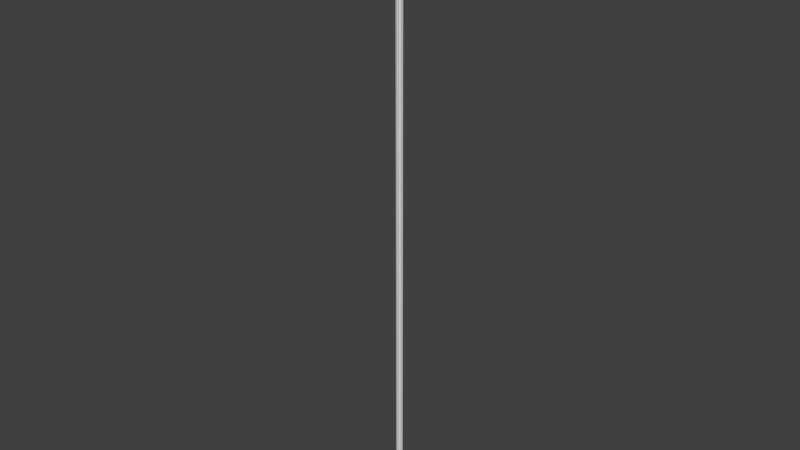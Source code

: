 # Source: OWP_6985.96.blend  (saved by Blender 2.78.0; exported with 4.5.12 LTS)
import bpy
from mathutils import Matrix  # noqa: F401  (used for matrix-valued properties, if any)

bpy.ops.wm.read_factory_settings(use_empty=True)
scene = bpy.context.scene
scene.name = 'Scene'

# ---- collections
col_collection_1 = bpy.data.collections.new('Collection 1'); scene.collection.children.link(col_collection_1)

# ---- world
world_world = bpy.data.worlds.new('World'); scene.world = world_world
world_world.color = (0.05088, 0.05088, 0.05088)
world_world.use_sun_shadow = False
world_world.sun_shadow_jitter_overblur = 0.0
world_world.cycles.sampling_method = 'MANUAL'

# ---- meshes
me_owp_6985_96_3dsolid = bpy.data.meshes.new('OWP 6985.96 3dsolid')
me_owp_6985_96_3dsolid.from_pydata([(0.1917, 1.234, 96.0), (0.1225, 1.279, 96.0), (0.1868, 1.235, 1e-06), (0.08616, 1.313, 1e-06), (0.02962, 1.415, 96.0), (0.06726, 1.341, 96.0), (0.01441, 1.461, 1e-06), (0.007602, 1.568, 96.0), (0.02582, 1.626, 1e-06), (0.07699, 1.723, 96.0), (0.07731, 1.726, 1e-06), (1e-06, 1.852, 96.0), (1e-06, 1.852, 1e-06), (0.4365, 1.852, 96.0), (0.4365, 1.852, 1e-06), (1.851, 0.4375, 96.0), (1.851, 0.4375, 1e-06), (1.85, -0.001613, 96.0), (1.851, 1e-06, 1e-06), (1.719, 0.07782, 1e-06), (1.723, 0.0861, 96.0), (1.761, 0.05061, 96.0), (1.653, 0.04198, 96.0), (1.608, 0.02263, 1e-06), (1.458, 0.01595, 96.0), (1.574, 0.01726, 96.0), (1.399, 0.02877, 1e-06), (1.337, 0.06897, 96.0), (1.231, 0.1935, 96.0), (1.227, 0.1902, 1e-06), (1.276, 0.1243, 96.0), (1.151, 0.1709, 96.0), (1.103, 0.1651, 1e-06), (0.9885, 0.1892, 96.0), (1.069, 0.1694, 96.0), (0.9432, 0.2083, 1e-06), (0.856, 0.2858, 96.0), (0.9159, 0.2288, 96.0), (0.8262, 0.3248, 1e-06), (0.7888, 0.4353, 96.0), (0.8127, 0.3562, 96.0), (0.784, 0.4279, 1e-06), (0.7062, 0.436, 96.0), (0.5239, 0.5091, 96.0), (0.5425, 0.5009, 1e-06), (0.4375, 0.6753, 1e-06), (0.4254, 0.787, 96.0), (0.4328, 0.7919, 1e-06), (0.3537, 0.8158, 96.0), (0.3095, 0.8372, 1e-06), (0.2565, 0.8803, 96.0), (0.177, 0.9996, 1e-06), (0.1621, 1.061, 96.0)], [], [(0, 1, 2), (2, 1, 3), (4, 3, 5), (3, 4, 6), (6, 7, 8), (9, 8, 7), (9, 10, 8), (7, 6, 4), (5, 3, 1), (11, 12, 9), (12, 10, 9), (13, 14, 11), (14, 12, 11), (15, 16, 13), (16, 14, 13), (17, 18, 15), (18, 16, 15), (18, 17, 19), (20, 19, 21), (19, 17, 21), (20, 22, 19), (19, 22, 23), (24, 23, 25), (23, 24, 26), (27, 26, 24), (28, 29, 30), (29, 26, 30), (30, 26, 27), (25, 23, 22), (28, 31, 29), (29, 31, 32), (33, 32, 34), (32, 33, 35), (36, 35, 37), (35, 36, 38), (39, 38, 40), (39, 41, 38), (40, 38, 36), (37, 35, 33), (34, 32, 31), (39, 42, 41), (44, 43, 45), (46, 47, 45), (46, 45, 43), (44, 41, 43), (43, 41, 42), (46, 48, 47), (47, 48, 49), (49, 50, 51), (0, 2, 52), (2, 51, 52), (52, 51, 50), (50, 49, 48), (7, 0, 9), (7, 4, 0), (4, 5, 0), (5, 1, 0), (52, 46, 0), (46, 52, 48), (50, 48, 52), (39, 46, 42), (43, 42, 46), (40, 33, 39), (36, 37, 40), (37, 33, 40), (33, 34, 39), (34, 31, 39), (31, 28, 39), (30, 27, 28), (27, 24, 28), (24, 25, 28), (25, 22, 28), (22, 20, 28), (21, 17, 20), (17, 15, 20), (13, 0, 15), (0, 13, 9), (13, 11, 9), (39, 28, 15), (39, 15, 46), (46, 15, 0), (20, 15, 28), (49, 51, 47), (51, 2, 47), (3, 6, 2), (6, 8, 2), (8, 10, 2), (12, 14, 10), (10, 14, 2), (18, 19, 16), (16, 19, 29), (16, 29, 41), (16, 41, 47), (16, 47, 2), (16, 2, 14), (19, 23, 29), (23, 26, 29), (29, 32, 41), (32, 35, 41), (41, 35, 38), (47, 41, 45), (44, 45, 41)])
me_owp_6985_96_3dsolid.polygons.foreach_set('use_smooth', [True] * 102)
_uv = me_owp_6985_96_3dsolid.uv_layers.new(name='UVMap')
_uv.uv.foreach_set('vector', [0.7102, 1.0, 0.6985, 1.0, 0.7102, 1.249e-07, 0.7102, 1.249e-07, 0.6985, 1.0, 0.6921, 7.19e-08, 0.6756, 1.0, 0.6921, 7.19e-08, 0.6867, 1.0, 0.6921, 7.19e-08, 0.6756, 1.0, 0.67, 0.0, 0.5454, 1.0, 0.5607, 0.0, 0.5689, 1.0, 0.5843, 7.947e-08, 0.5689, 1.0, 0.5607, 0.0, 0.5843, 7.947e-08, 0.5843, 1.0, 0.5689, 1.0, 0.5607, 0.0, 0.5454, 1.0, 0.5396, 0.0, 0.6867, 1.0, 0.6921, 7.19e-08, 0.6985, 1.0, 0.7994, 1.0, 0.7996, 0.0, 0.82, 1.0, 0.7996, 0.0, 0.82, 3.049e-08, 0.82, 1.0, 0.3309, 1.0, 0.3309, 0.0, 0.3752, 1.0, 0.3309, 0.0, 0.3752, 3.781e-10, 0.3752, 1.0, 0.04437, 1.0, 0.04437, 1.534e-09, 0.3309, 1.0, 0.04437, 1.534e-09, 0.3309, 0.0, 0.3309, 1.0, 0.0, 1.0, 4.713e-05, 1.506e-09, 0.04437, 1.0, 4.713e-05, 1.506e-09, 0.04437, 1.534e-09, 0.04437, 1.0, 0.7776, 1.0, 0.7776, 0.0, 0.7989, 1.0, 0.7994, 0.0, 0.7989, 1.0, 0.792, 7.947e-08, 0.7989, 1.0, 0.7776, 0.0, 0.792, 7.947e-08, 0.5396, 1.0, 0.5284, 1.0, 0.5396, 1.877e-07, 0.5396, 1.877e-07, 0.5284, 1.0, 0.5223, 1.107e-07, 0.5003, 1.0, 0.5223, 1.107e-07, 0.5166, 1.0, 0.5223, 1.107e-07, 0.5003, 1.0, 0.4933, 0.0, 0.6466, 7.947e-08, 0.6363, 1.0, 0.6289, 0.0, 0.67, 7.947e-08, 0.67, 1.0, 0.6585, 7.947e-08, 0.67, 1.0, 0.6363, 1.0, 0.6585, 7.947e-08, 0.6585, 7.947e-08, 0.6363, 1.0, 0.6466, 7.947e-08, 0.5166, 1.0, 0.5223, 1.107e-07, 0.5284, 1.0, 0.7442, 1.0, 0.7324, 1.0, 0.7431, 0.0, 0.7431, 0.0, 0.7324, 1.0, 0.7249, 4.324e-08, 0.7102, 1.0, 0.7249, 4.324e-08, 0.7208, 1.0, 0.5843, 1.0, 0.5941, 7.947e-07, 0.6052, 1.0, 0.6174, 2.384e-07, 0.6052, 1.0, 0.6056, 5.563e-07, 0.6052, 1.0, 0.6174, 2.384e-07, 0.6289, 1.0, 0.8728, 0.0, 0.8728, 1.0, 0.8623, 8.742e-07, 0.8508, 1.0, 0.8363, 1.124e-06, 0.8508, 0.0, 0.6289, 0.0, 0.6289, 1.0, 0.6174, 2.384e-07, 0.6056, 5.563e-07, 0.6052, 1.0, 0.5941, 7.947e-07, 0.7208, 1.0, 0.7249, 4.324e-08, 0.7324, 1.0, 0.8623, 1.0, 0.8508, 1.0, 0.8623, 0.0, 0.4065, 1.543e-06, 0.4127, 1.0, 0.3784, 2.862e-06, 0.8356, 0.0, 0.8363, 1.0, 0.82, 1.0, 0.3752, 1.0, 0.3784, 2.862e-06, 0.4127, 1.0, 0.4065, 1.543e-06, 0.4389, 0.0, 0.4127, 1.0, 0.4127, 1.0, 0.4389, 0.0, 0.4389, 1.0, 0.4933, 1.0, 0.4829, 1.0, 0.4933, 0.0, 0.4933, 0.0, 0.4829, 1.0, 0.4759, 3.396e-08, 0.4759, 3.396e-08, 0.4665, 1.0, 0.4462, 7.847e-08, 0.7776, 0.0, 0.7776, 1.0, 0.7523, 0.0, 0.7776, 1.0, 0.7442, 1.0, 0.7523, 0.0, 0.4389, 1.0, 0.4462, 7.847e-08, 0.4665, 1.0, 0.4665, 1.0, 0.4759, 3.396e-08, 0.4829, 1.0, 0.9278, 0.02513, 0.9126, 0.02131, 0.9505, 0.02576, 0.9278, 0.02513, 0.9145, 0.02384, 0.9126, 0.02131, 0.9145, 0.02384, 0.9108, 0.02302, 0.9126, 0.02131, 0.9108, 0.02302, 0.9102, 0.02216, 0.9126, 0.02131, 0.892, 0.02025, 0.891, 0.0163, 0.9126, 0.02131, 0.891, 0.0163, 0.892, 0.02025, 0.8867, 0.01704, 0.8833, 0.01823, 0.8867, 0.01704, 0.892, 0.02025, 0.8922, 0.01103, 0.891, 0.0163, 0.8839, 0.01165, 0.8728, 0.01353, 0.8839, 0.01165, 0.891, 0.0163, 0.8866, 0.01027, 0.8875, 0.007748, 0.8922, 0.01103, 0.8838, 0.009435, 0.8842, 0.008574, 0.8866, 0.01027, 0.8842, 0.008574, 0.8875, 0.007748, 0.8866, 0.01027, 0.8875, 0.007748, 0.8936, 0.007011, 0.8922, 0.01103, 0.8936, 0.007011, 0.9021, 0.006413, 0.8922, 0.01103, 0.9021, 0.006413, 0.9125, 0.005994, 0.8922, 0.01103, 0.91, 0.005152, 0.9107, 0.004292, 0.9125, 0.005994, 0.9107, 0.004292, 0.9175, 0.003016, 0.9125, 0.005994, 0.9175, 0.003016, 0.9294, 0.002166, 0.9125, 0.005994, 0.9294, 0.002166, 0.9399, 0.001767, 0.9125, 0.005994, 0.9399, 0.001767, 0.9515, 0.001577, 0.9125, 0.005994, 0.9517, 0.001038, 0.9554, 0.0, 0.9515, 0.001577, 0.9554, 0.0, 1.0, 0.003226, 0.9515, 0.001577, 1.0, 0.02406, 0.9126, 0.02131, 1.0, 0.003226, 0.9126, 0.02131, 1.0, 0.02406, 0.9505, 0.02576, 1.0, 0.02406, 0.9558, 0.02727, 0.9505, 0.02576, 0.8922, 0.01103, 0.9125, 0.005994, 1.0, 0.003226, 0.8922, 0.01103, 1.0, 0.003226, 0.891, 0.0163, 0.891, 0.0163, 1.0, 0.003226, 0.9126, 0.02131, 0.9515, 0.001577, 1.0, 0.003226, 0.9125, 0.005994, 0.8833, 0.03703, 0.8863, 0.03485, 0.8912, 0.03827, 0.8863, 0.03485, 0.9112, 0.03319, 0.8912, 0.03827, 0.9088, 0.03188, 0.9166, 0.03026, 0.9112, 0.03319, 0.9166, 0.03026, 0.9345, 0.02913, 0.9112, 0.03319, 0.9345, 0.02913, 0.9498, 0.02877, 0.9112, 0.03319, 0.9547, 0.02727, 0.999, 0.03049, 0.9498, 0.02877, 0.9498, 0.02877, 0.999, 0.03049, 0.9112, 0.03319, 0.9546, 0.05454, 0.9492, 0.053, 0.999, 0.05132, 0.999, 0.05132, 0.9492, 0.053, 0.9107, 0.04855, 0.999, 0.05132, 0.9107, 0.04855, 0.8899, 0.04354, 0.999, 0.05132, 0.8899, 0.04354, 0.8912, 0.03827, 0.999, 0.05132, 0.8912, 0.03827, 0.9112, 0.03319, 0.999, 0.05132, 0.9112, 0.03319, 0.999, 0.03049, 0.9492, 0.053, 0.9323, 0.05259, 0.9107, 0.04855, 0.9323, 0.05259, 0.9117, 0.051, 0.9107, 0.04855, 0.9107, 0.04855, 0.8956, 0.04782, 0.8899, 0.04354, 0.8956, 0.04782, 0.8838, 0.04633, 0.8899, 0.04354, 0.8899, 0.04354, 0.8838, 0.04633, 0.8837, 0.04461, 0.8912, 0.03827, 0.8899, 0.04354, 0.8799, 0.03916, 0.8728, 0.04122, 0.8799, 0.03916, 0.8899, 0.04354])
me_owp_6985_96_3dsolid.materials.append(None)
me_owp_6985_96_3dsolid.use_remesh_preserve_volume = False
me_owp_6985_96_3dsolid.use_remesh_preserve_attributes = False
me_owp_6985_96_3dsolid.use_mirror_vertex_groups = False
me_owp_6985_96_3dsolid.update()

# ---- objects
ob_owp_6985_96 = bpy.data.objects.new('OWP 6985.96', me_owp_6985_96_3dsolid)

# ---- transforms, parenting, visibility, modifiers, constraints
ob_owp_6985_96.location = (0.0, 0.0, 0.0)
ob_owp_6985_96.scale = (0.0254, 0.0254, 0.0254)
ob_owp_6985_96.display_type = 'WIRE'
ob_owp_6985_96.lineart.crease_threshold = 0.0
_m = ob_owp_6985_96.modifiers.new('EdgeSplit', 'EDGE_SPLIT')

# ---- collection membership
col_collection_1.objects.link(ob_owp_6985_96)

# ---- scene / render settings (as saved in the file)
scene.frame_start = 1; scene.frame_end = 250; scene.frame_set(1)
scene.render.engine = 'CYCLES'
scene.render.resolution_percentage = 50
scene.render.dither_intensity = 0.0
scene.cycles.use_denoising = False
scene.cycles.samples = 128
scene.cycles.sampling_pattern = 'TABULATED_SOBOL'
scene.cycles.light_sampling_threshold = 0.0
scene.cycles.use_adaptive_sampling = False
scene.cycles.use_light_tree = False
scene.cycles.caustics_reflective = False
scene.cycles.caustics_refractive = False
scene.cycles.blur_glossy = 0.0
scene.cycles.max_bounces = 6
scene.cycles.sample_clamp_direct = 1.0
scene.cycles.sample_clamp_indirect = 1.0
scene.view_settings.view_transform = 'Standard'
bpy.context.view_layer.update()

# ---- added for rendering (the .blend has no active camera and no usable light): camera, sun
cam_auto = bpy.data.cameras.new('AutoCamera')
cam_auto.lens = 50.0
cam_auto.sensor_width = 36.0
cam_auto.clip_end = 1000.0
ob_auto_camera = bpy.data.objects.new('AutoCamera', cam_auto)
scene.collection.objects.link(ob_auto_camera)
ob_auto_camera.location = (2.28041, -2.68479, 3.02472)
ob_auto_camera.rotation_euler = (1.09748, -7.21219e-08, 0.694738)
scene.camera = ob_auto_camera
light_auto_sun = bpy.data.lights.new('AutoSun', 'SUN')
light_auto_sun.energy = 3.0
light_auto_sun.angle = 0.0523599
ob_auto_sun = bpy.data.objects.new('AutoSun', light_auto_sun)
scene.collection.objects.link(ob_auto_sun)
ob_auto_sun.rotation_euler = (0.872665, 0.174533, 0.523599)
bpy.context.view_layer.update()

